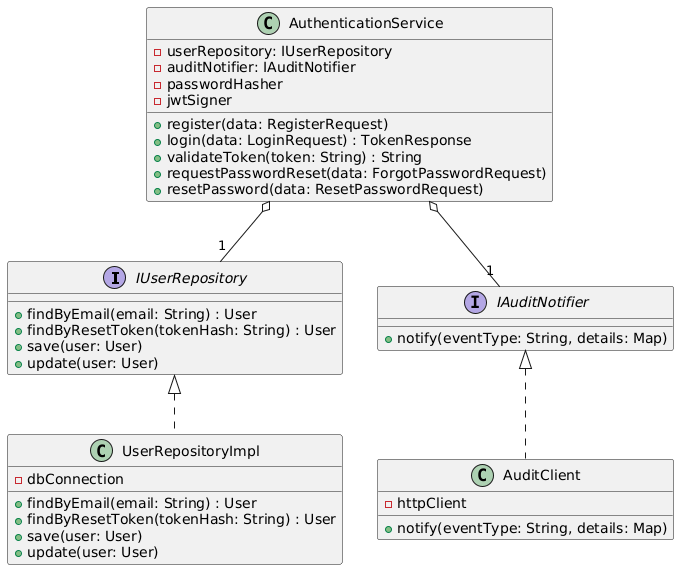

The diagram above was rendered by PlantUML. Its source (embedded in the PNG):
@startuml
interface IUserRepository {
  + findByEmail(email: String) : User
  + findByResetToken(tokenHash: String) : User
  + save(user: User)
  + update(user: User)
}
class UserRepositoryImpl implements IUserRepository {
  - dbConnection
  + findByEmail(email: String) : User
  + findByResetToken(tokenHash: String) : User
  + save(user: User)
  + update(user: User)
}

interface IAuditNotifier {
  + notify(eventType: String, details: Map)
}
class AuditClient implements IAuditNotifier {
  - httpClient
  + notify(eventType: String, details: Map)
}

class AuthenticationService {
  - userRepository: IUserRepository
  - auditNotifier: IAuditNotifier
  - passwordHasher
  - jwtSigner

  + register(data: RegisterRequest)
  + login(data: LoginRequest) : TokenResponse
  + validateToken(token: String) : String
  + requestPasswordReset(data: ForgotPasswordRequest)
  + resetPassword(data: ResetPasswordRequest)
}

AuthenticationService o-- "1" IUserRepository
AuthenticationService o-- "1" IAuditNotifier
@enduml